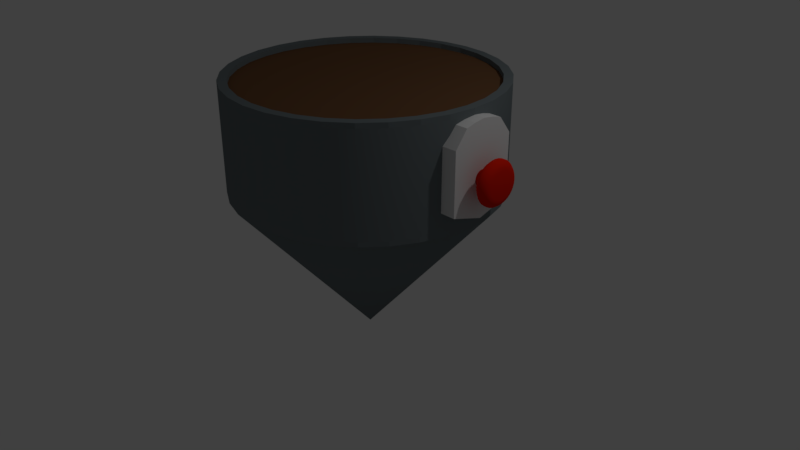 # Source: Pediestal2.blend  (saved by Blender 2.79.0; exported with 4.5.12 LTS)
import bpy
from mathutils import Matrix  # noqa: F401  (used for matrix-valued properties, if any)

bpy.ops.wm.read_factory_settings(use_empty=True)
scene = bpy.context.scene
scene.name = 'Scene'

# ---- collections
col_collection_1 = bpy.data.collections.new('Collection 1'); scene.collection.children.link(col_collection_1)

# ---- materials (node trees are filled in below, after node groups)
mat_material_001 = bpy.data.materials.new('Material.001')
mat_material_001.alpha_threshold = 0.0
mat_material_001.use_transparent_shadow = False
mat_material_001.diffuse_color = (0.1528, 0.1798, 0.1902, 1.0)
mat_material_001.roughness = 0.5
mat_material_001.specular_intensity = 0.0
mat_material_002 = bpy.data.materials.new('Material.002')
mat_material_002.alpha_threshold = 0.0
mat_material_002.use_transparent_shadow = False
mat_material_002.diffuse_color = (0.1626, 0.07843, 0.03687, 1.0)
mat_material_002.roughness = 0.5
mat_material_002.specular_intensity = 0.9369
mat_material_003 = bpy.data.materials.new('Material.003')
mat_material_003.alpha_threshold = 0.0
mat_material_003.use_transparent_shadow = False
mat_material_003.diffuse_color = (0.8, 0.01405, 0.002392, 1.0)
mat_material_003.roughness = 0.5
mat_material_003.specular_intensity = 0.0
mat_material = bpy.data.materials.new('Material')
mat_material.alpha_threshold = 0.0
mat_material.use_transparent_shadow = False
mat_material.roughness = 0.5
mat_material.line_color = (0.0, 0.0, 0.0, 1.0)

# ---- material node trees

# ---- world
world_world = bpy.data.worlds.new('World'); scene.world = world_world
world_world.color = (0.05088, 0.05088, 0.05088)
world_world.use_sun_shadow = False
world_world.sun_shadow_jitter_overblur = 0.0
world_world.cycles.sampling_method = 'MANUAL'

# ---- cameras
cam_camera = bpy.data.cameras.new('Camera')
cam_camera.clip_end = 100.0
cam_camera.lens = 35.0
cam_camera.sensor_width = 32.0
cam_camera.sensor_height = 18.0
cam_camera.ortho_scale = 7.314
cam_camera.dof.focus_distance = 0.0
cam_camera.dof.aperture_fstop = 128.0

# ---- lights
light_lamp = bpy.data.lights.new('Lamp', 'POINT')
light_lamp.transmission_factor = 0.0
light_lamp.cutoff_distance = 30.0
light_lamp.energy = 100.0
light_lamp.shadow_buffer_clip_start = 1.001
light_lamp.shadow_soft_size = 0.1
light_lamp.shadow_maximum_resolution = 0.006
light_lamp.use_absolute_resolution = True

# ---- meshes
me_cone = bpy.data.meshes.new('Cone')
me_cone.from_pydata([(-8.475e-08, 1.714, -1.0), (0.3343, 1.681, -1.0), (0.6558, 1.583, -1.0), (0.9521, 1.425, -1.0), (1.212, 1.212, -1.0), (1.425, 0.9521, -1.0), (1.583, 0.6558, -1.0), (1.681, 0.3343, -1.0), (1.714, -7.401e-08, -1.0), (1.681, -0.3343, -1.0), (1.583, -0.6558, -1.0), (1.425, -0.9521, -1.0), (1.212, -1.212, -1.0), (0.9521, -1.425, -1.0), (0.6558, -1.583, -1.0), (0.3343, -1.681, -1.0), (-6.431e-07, -1.714, -1.0), (-0.3343, -1.681, -1.0), (-0.6558, -1.583, -1.0), (-0.9521, -1.425, -1.0), (-1.212, -1.212, -1.0), (-1.425, -0.9521, -1.0), (-1.583, -0.6558, -1.0), (0.0, 0.0, 1.0), (-1.681, -0.3343, -1.0), (-1.714, 1.451e-06, -1.0), (-1.681, 0.3343, -1.0), (-1.583, 0.6558, -1.0), (-1.425, 0.9521, -1.0), (-1.212, 1.212, -1.0), (-0.9521, 1.425, -1.0), (-0.6558, 1.583, -1.0), (-0.3343, 1.681, -1.0), (6.213e-08, 1.714, -2.329), (0.3343, 1.681, -2.329), (0.6558, 1.583, -2.329), (0.9521, 1.425, -2.329), (1.212, 1.212, -2.329), (1.425, 0.9521, -2.329), (1.583, 0.6558, -2.329), (1.681, 0.3343, -2.329), (1.714, -7.401e-08, -2.329), (1.681, -0.3343, -2.329), (1.583, -0.6558, -2.329), (1.425, -0.9521, -2.329), (1.212, -1.212, -2.329), (0.9521, -1.425, -2.329), (0.6558, -1.583, -2.329), (0.3343, -1.681, -2.329), (-4.963e-07, -1.714, -2.329), (-0.3343, -1.681, -2.329), (-0.6558, -1.583, -2.329), (-0.9521, -1.425, -2.329), (-1.212, -1.212, -2.329), (-1.425, -0.9521, -2.329), (-1.583, -0.6558, -2.329), (-1.681, -0.3343, -2.329), (-1.714, 1.451e-06, -2.329), (-1.681, 0.3343, -2.329), (-1.583, 0.6558, -2.329), (-1.425, 0.9521, -2.329), (-1.212, 1.212, -2.329), (-0.9521, 1.425, -2.329), (-0.6558, 1.583, -2.329), (-0.3343, 1.681, -2.329), (7.666e-08, 1.601, -2.329), (0.3124, 1.57, -2.329), (0.6127, 1.479, -2.329), (0.8895, 1.331, -2.329), (1.132, 1.132, -2.329), (1.331, 0.8895, -2.329), (1.479, 0.6127, -2.329), (1.57, 0.3124, -2.329), (1.601, -5.127e-08, -2.329), (1.57, -0.3124, -2.329), (1.479, -0.6127, -2.329), (1.331, -0.8895, -2.329), (1.132, -1.132, -2.329), (0.8895, -1.331, -2.329), (0.6127, -1.479, -2.329), (0.3124, -1.57, -2.329), (-4.45e-07, -1.601, -2.329), (-0.3124, -1.57, -2.329), (-0.6127, -1.479, -2.329), (-0.8895, -1.331, -2.329), (-1.132, -1.132, -2.329), (-1.331, -0.8895, -2.329), (-1.479, -0.6127, -2.329), (-1.57, -0.3123, -2.329), (-1.601, 1.374e-06, -2.329), (-1.57, 0.3124, -2.329), (-1.479, 0.6127, -2.329), (-1.331, 0.8895, -2.329), (-1.132, 1.132, -2.329), (-0.8895, 1.331, -2.329), (-0.6127, 1.479, -2.329), (-0.3123, 1.57, -2.329), (6.213e-08, 1.714, -2.392), (0.3343, 1.681, -2.392), (0.6558, 1.583, -2.392), (0.9521, 1.425, -2.392), (1.212, 1.212, -2.392), (1.425, 0.9521, -2.392), (1.583, 0.6558, -2.392), (1.681, 0.3343, -2.392), (1.714, -7.401e-08, -2.392), (1.681, -0.3343, -2.392), (1.583, -0.6558, -2.392), (1.425, -0.9521, -2.392), (1.212, -1.212, -2.392), (0.9521, -1.425, -2.392), (0.6558, -1.583, -2.392), (0.3343, -1.681, -2.392), (-4.963e-07, -1.714, -2.392), (-0.3343, -1.681, -2.392), (-0.6558, -1.583, -2.392), (-0.9521, -1.425, -2.392), (-1.212, -1.212, -2.392), (-1.425, -0.9521, -2.392), (-1.583, -0.6558, -2.392), (-1.681, -0.3343, -2.392), (-1.714, 1.451e-06, -2.392), (-1.681, 0.3343, -2.392), (-1.583, 0.6558, -2.392), (-1.425, 0.9521, -2.392), (-1.212, 1.212, -2.392), (-0.9521, 1.425, -2.392), (-0.6558, 1.583, -2.392), (-0.3343, 1.681, -2.392), (7.666e-08, 1.601, -2.392), (0.3124, 1.57, -2.392), (0.6127, 1.479, -2.392), (0.8895, 1.331, -2.392), (1.132, 1.132, -2.392), (1.331, 0.8895, -2.392), (1.479, 0.6127, -2.392), (1.57, 0.3124, -2.392), (1.601, -5.127e-08, -2.392), (1.57, -0.3124, -2.392), (1.479, -0.6127, -2.392), (1.331, -0.8895, -2.392), (1.132, -1.132, -2.392), (0.8895, -1.331, -2.392), (0.6127, -1.479, -2.392), (0.3124, -1.57, -2.392), (-4.45e-07, -1.601, -2.392), (-0.3124, -1.57, -2.392), (-0.6127, -1.479, -2.392), (-0.8895, -1.331, -2.392), (-1.132, -1.132, -2.392), (-1.331, -0.8895, -2.392), (-1.479, -0.6127, -2.392), (-1.57, -0.3123, -2.392), (-1.601, 1.374e-06, -2.392), (-1.57, 0.3124, -2.392), (-1.479, 0.6127, -2.392), (-1.331, 0.8895, -2.392), (-1.132, 1.132, -2.392), (-0.8895, 1.331, -2.392), (-0.6127, 1.479, -2.392), (-0.3123, 1.57, -2.392), (0.9521, 1.425, -1.057), (0.6558, 1.583, -1.057), (1.583, -0.6558, -1.057), (1.681, -0.3343, -1.057), (-1.681, -0.3343, -1.057), (-1.583, -0.6558, -1.057), (-0.3343, -1.681, -1.057), (-6.369e-07, -1.714, -1.057), (-0.6558, 1.583, -1.057), (-0.9521, 1.425, -1.057), (1.212, 1.212, -1.057), (1.425, -0.9521, -1.057), (-1.714, 1.451e-06, -1.057), (-0.6558, -1.583, -1.057), (-0.3343, 1.681, -1.057), (1.425, 0.9521, -1.057), (-7.847e-08, 1.714, -1.057), (1.212, -1.212, -1.057), (-1.681, 0.3343, -1.057), (-0.9521, -1.425, -1.057), (1.583, 0.6558, -1.057), (0.9521, -1.425, -1.057), (-1.583, 0.6558, -1.057), (-1.212, -1.212, -1.057), (1.681, 0.3343, -1.057), (0.3343, 1.681, -1.057), (0.6558, -1.583, -1.057), (-1.425, 0.9521, -1.057), (-1.425, -0.9521, -1.057), (1.714, -7.401e-08, -1.057), (0.3343, -1.681, -1.057), (-1.212, 1.212, -1.057)], [], [(0, 23, 1), (1, 23, 2), (2, 23, 3), (3, 23, 4), (4, 23, 5), (5, 23, 6), (6, 23, 7), (7, 23, 8), (8, 23, 9), (9, 23, 10), (10, 23, 11), (11, 23, 12), (12, 23, 13), (13, 23, 14), (14, 23, 15), (15, 23, 16), (16, 23, 17), (17, 23, 18), (18, 23, 19), (19, 23, 20), (20, 23, 21), (21, 23, 22), (22, 23, 24), (24, 23, 25), (25, 23, 26), (26, 23, 27), (27, 23, 28), (28, 23, 29), (29, 23, 30), (30, 23, 31), (31, 23, 32), (32, 23, 0), (162, 161, 36, 35), (72, 71, 135, 136), (164, 163, 43, 42), (166, 165, 56, 55), (168, 167, 50, 49), (170, 169, 63, 62), (161, 171, 37, 36), (163, 172, 44, 43), (165, 173, 57, 56), (167, 174, 51, 50), (169, 175, 64, 63), (171, 176, 38, 37), (175, 177, 33, 64), (172, 178, 45, 44), (173, 179, 58, 57), (174, 180, 52, 51), (176, 181, 39, 38), (178, 182, 46, 45), (179, 183, 59, 58), (180, 184, 53, 52), (181, 185, 40, 39), (177, 186, 34, 33), (182, 187, 47, 46), (183, 188, 60, 59), (184, 189, 54, 53), (185, 190, 41, 40), (187, 191, 48, 47), (188, 192, 61, 60), (189, 166, 55, 54), (186, 162, 35, 34), (190, 164, 42, 41), (191, 168, 49, 48), (192, 170, 62, 61), (65, 66, 67, 68, 69, 70, 71, 72, 73, 74, 75, 76, 77, 78, 79, 80, 81, 82, 83, 84, 85, 86, 87, 88, 89, 90, 91, 92, 93, 94, 95, 96), (50, 51, 115, 114), (71, 70, 134, 135), (65, 96, 160, 129), (49, 50, 114, 113), (70, 69, 133, 134), (96, 95, 159, 160), (48, 49, 113, 112), (69, 68, 132, 133), (95, 94, 158, 159), (47, 48, 112, 111), (68, 67, 131, 132), (94, 93, 157, 158), (46, 47, 111, 110), (67, 66, 130, 131), (93, 92, 156, 157), (45, 46, 110, 109), (66, 65, 129, 130), (92, 91, 155, 156), (44, 45, 109, 108), (91, 90, 154, 155), (43, 44, 108, 107), (90, 89, 153, 154), (42, 43, 107, 106), (89, 88, 152, 153), (41, 42, 106, 105), (88, 87, 151, 152), (40, 41, 105, 104), (87, 86, 150, 151), (39, 40, 104, 103), (86, 85, 149, 150), (38, 39, 103, 102), (105, 106, 138, 137), (119, 120, 152, 151), (106, 107, 139, 138), (120, 121, 153, 152), (107, 108, 140, 139), (121, 122, 154, 153), (108, 109, 141, 140), (122, 123, 155, 154), (109, 110, 142, 141), (123, 124, 156, 155), (110, 111, 143, 142), (97, 98, 130, 129), (124, 125, 157, 156), (111, 112, 144, 143), (98, 99, 131, 130), (125, 126, 158, 157), (112, 113, 145, 144), (99, 100, 132, 131), (126, 127, 159, 158), (113, 114, 146, 145), (100, 101, 133, 132), (127, 128, 160, 159), (114, 115, 147, 146), (101, 102, 134, 133), (128, 97, 129, 160), (115, 116, 148, 147), (102, 103, 135, 134), (116, 117, 149, 148), (103, 104, 136, 135), (117, 118, 150, 149), (104, 105, 137, 136), (118, 119, 151, 150), (51, 52, 116, 115), (73, 72, 136, 137), (52, 53, 117, 116), (74, 73, 137, 138), (53, 54, 118, 117), (75, 74, 138, 139), (54, 55, 119, 118), (76, 75, 139, 140), (55, 56, 120, 119), (77, 76, 140, 141), (56, 57, 121, 120), (78, 77, 141, 142), (57, 58, 122, 121), (79, 78, 142, 143), (58, 59, 123, 122), (80, 79, 143, 144), (59, 60, 124, 123), (33, 34, 98, 97), (81, 80, 144, 145), (60, 61, 125, 124), (34, 35, 99, 98), (82, 81, 145, 146), (61, 62, 126, 125), (35, 36, 100, 99), (83, 82, 146, 147), (62, 63, 127, 126), (36, 37, 101, 100), (84, 83, 147, 148), (63, 64, 128, 127), (37, 38, 102, 101), (85, 84, 148, 149), (64, 33, 97, 128), (29, 30, 170, 192), (15, 16, 168, 191), (8, 9, 164, 190), (1, 2, 162, 186), (21, 22, 166, 189), (28, 29, 192, 188), (14, 15, 191, 187), (7, 8, 190, 185), (20, 21, 189, 184), (27, 28, 188, 183), (13, 14, 187, 182), (0, 1, 186, 177), (6, 7, 185, 181), (19, 20, 184, 180), (26, 27, 183, 179), (12, 13, 182, 178), (5, 6, 181, 176), (18, 19, 180, 174), (25, 26, 179, 173), (11, 12, 178, 172), (32, 0, 177, 175), (4, 5, 176, 171), (31, 32, 175, 169), (17, 18, 174, 167), (24, 25, 173, 165), (10, 11, 172, 163), (3, 4, 171, 161), (30, 31, 169, 170), (16, 17, 167, 168), (22, 24, 165, 166), (9, 10, 163, 164), (2, 3, 161, 162)])
me_cone.polygons.foreach_set('use_smooth', [1, 1, 1, 1, 1, 1, 1, 1, 1, 1, 1, 1, 1, 1, 1, 1, 1, 1, 1, 1, 1, 1, 1, 1, 1, 1, 1, 1, 1, 1, 1, 1, 1, 0, 1, 1, 1, 1, 1, 1, 1, 1, 1, 1, 1, 1, 1, 1, 1, 1, 1, 1, 1, 1, 1, 1, 1, 1, 1, 1, 1, 1, 1, 1, 1, 0, 0, 0, 0, 0, 0, 0, 0, 0, 0, 0, 0, 0, 0, 0, 0, 0, 0, 0, 0, 0, 0, 0, 0, 0, 0, 0, 0, 0, 0, 0, 0, 0, 0, 0, 0, 0, 0, 0, 0, 0, 0, 0, 0, 0, 0, 0, 0, 0, 0, 0, 0, 0, 0, 0, 0, 0, 0, 0, 0, 0, 0, 0, 0, 0, 0, 0, 0, 0, 0, 0, 0, 0, 0, 0, 0, 0, 0, 0, 0, 0, 0, 0, 0, 0, 0, 0, 0, 0, 0, 0, 0, 0, 0, 0, 0, 0, 0, 0, 0, 0, 0, 0, 0, 0, 0, 0, 0, 0, 0, 0, 0, 0, 0, 0, 0, 0, 0, 0, 0, 0, 0, 0, 0, 0, 0, 0, 0])
me_cone.polygons.foreach_set('material_index', [0, 0, 0, 0, 0, 0, 0, 0, 0, 0, 0, 0, 0, 0, 0, 0, 0, 0, 0, 0, 0, 0, 0, 0, 0, 0, 0, 0, 0, 0, 0, 0, 0, 0, 0, 0, 0, 0, 0, 0, 0, 0, 0, 0, 0, 0, 0, 0, 0, 0, 0, 0, 0, 0, 0, 0, 0, 0, 0, 0, 0, 0, 0, 0, 0, 1, 0, 0, 0, 0, 0, 0, 0, 0, 0, 0, 0, 0, 0, 0, 0, 0, 0, 0, 0, 0, 0, 0, 0, 0, 0, 0, 0, 0, 0, 0, 0, 0, 0, 0, 0, 0, 0, 0, 0, 0, 0, 0, 0, 0, 0, 0, 0, 0, 0, 0, 0, 0, 0, 0, 0, 0, 0, 0, 0, 0, 0, 0, 0, 0, 0, 0, 0, 0, 0, 0, 0, 0, 0, 0, 0, 0, 0, 0, 0, 0, 0, 0, 0, 0, 0, 0, 0, 0, 0, 0, 0, 0, 0, 0, 0, 0, 0, 0, 0, 0, 0, 0, 0, 0, 0, 0, 0, 0, 0, 0, 0, 0, 0, 0, 0, 0, 0, 0, 0, 0, 0, 0, 0, 0, 0, 0, 0])
me_cone.materials.append(mat_material_001)
me_cone.materials.append(mat_material_002)
me_cone.use_remesh_preserve_volume = False
me_cone.use_remesh_preserve_attributes = False
me_cone.use_mirror_vertex_groups = False
me_cone.update()
me_cylinder = bpy.data.meshes.new('Cylinder')
me_cylinder.from_pydata([(7.075e-08, 0.5687, -0.4055), (3.358e-06, 0.4, -0.04738), (0.1109, 0.5578, -0.4055), (0.07804, 0.3923, -0.04738), (0.2176, 0.5254, -0.4055), (0.1531, 0.3696, -0.04738), (0.3159, 0.4728, -0.4055), (0.2222, 0.3326, -0.04738), (0.4021, 0.4021, -0.4055), (0.2828, 0.2828, -0.04738), (0.4728, 0.3159, -0.4055), (0.3326, 0.2222, -0.04738), (0.5254, 0.2176, -0.4055), (0.3696, 0.1531, -0.04738), (0.5578, 0.1109, -0.4055), (0.3923, 0.07804, -0.04738), (0.5687, 1.766e-07, -0.4055), (0.4, 2.213e-07, -0.04738), (0.5578, -0.1109, -0.4055), (0.3923, -0.07804, -0.04738), (0.5254, -0.2176, -0.4055), (0.3696, -0.1531, -0.04738), (0.4728, -0.3159, -0.4055), (0.3326, -0.2222, -0.04738), (0.4021, -0.4021, -0.4055), (0.2828, -0.2828, -0.04738), (0.3159, -0.4728, -0.4055), (0.2222, -0.3326, -0.04738), (0.2176, -0.5254, -0.4055), (0.1531, -0.3696, -0.04738), (0.1109, -0.5578, -0.4055), (0.07804, -0.3923, -0.04738), (-1.146e-07, -0.5687, -0.4055), (3.228e-06, -0.4, -0.04738), (-0.1109, -0.5578, -0.4055), (-0.07803, -0.3923, -0.04738), (-0.2176, -0.5254, -0.4055), (-0.1531, -0.3696, -0.04738), (-0.3159, -0.4728, -0.4055), (-0.2222, -0.3326, -0.04738), (-0.4021, -0.4021, -0.4055), (-0.2828, -0.2828, -0.04738), (-0.4728, -0.3159, -0.4055), (-0.3326, -0.2222, -0.04738), (-0.5254, -0.2176, -0.4055), (-0.3695, -0.1531, -0.04738), (-0.5578, -0.1109, -0.4055), (-0.3923, -0.07804, -0.04738), (-0.5687, 6.828e-07, -0.4055), (-0.4, 5.773e-07, -0.04738), (-0.5578, 0.1109, -0.4055), (-0.3923, 0.07804, -0.04738), (-0.5254, 0.2176, -0.4055), (-0.3695, 0.1531, -0.04738), (-0.4728, 0.3159, -0.4055), (-0.3326, 0.2222, -0.04738), (-0.4021, 0.4021, -0.4055), (-0.2828, 0.2828, -0.04738), (-0.3159, 0.4728, -0.4055), (-0.2222, 0.3326, -0.04738), (-0.2176, 0.5254, -0.4055), (-0.1531, 0.3696, -0.04738), (-0.1109, 0.5578, -0.4055), (-0.07803, 0.3923, -0.04738), (1.695e-06, 0.6495, -0.2264), (0.1267, 0.6371, -0.2264), (0.2486, 0.6001, -0.2264), (0.3609, 0.5401, -0.2264), (0.4593, 0.4593, -0.2264), (0.5401, 0.3609, -0.2264), (0.6001, 0.2486, -0.2264), (0.6371, 0.1267, -0.2264), (0.6495, 1.529e-07, -0.2264), (0.6371, -0.1267, -0.2264), (0.6001, -0.2486, -0.2264), (0.5401, -0.3609, -0.2264), (0.4593, -0.4593, -0.2264), (0.3609, -0.5401, -0.2264), (0.2486, -0.6001, -0.2264), (0.1267, -0.6371, -0.2264), (1.484e-06, -0.6495, -0.2264), (-0.1267, -0.6371, -0.2264), (-0.2486, -0.6001, -0.2264), (-0.3609, -0.5401, -0.2264), (-0.4593, -0.4593, -0.2264), (-0.5401, -0.3609, -0.2264), (-0.6001, -0.2486, -0.2264), (-0.6371, -0.1267, -0.2264), (-0.6495, 7.31e-07, -0.2264), (-0.6371, 0.1267, -0.2264), (-0.6001, 0.2486, -0.2264), (-0.5401, 0.3609, -0.2264), (-0.4593, 0.4593, -0.2264), (-0.3609, 0.5401, -0.2264), (-0.2486, 0.6001, -0.2264), (-0.1267, 0.6371, -0.2264), (2.524e-06, 0.5865, -0.1369), (0.1144, 0.5752, -0.1369), (0.2245, 0.5419, -0.1369), (0.3259, 0.4877, -0.1369), (0.4147, 0.4147, -0.1369), (0.4877, 0.3258, -0.1369), (0.5419, 0.2244, -0.1369), (0.5752, 0.1144, -0.1369), (0.5865, 1.699e-07, -0.1369), (0.5752, -0.1144, -0.1369), (0.5419, -0.2244, -0.1369), (0.4877, -0.3258, -0.1369), (0.4147, -0.4147, -0.1369), (0.3259, -0.4877, -0.1369), (0.2245, -0.5419, -0.1369), (0.1144, -0.5752, -0.1369), (2.332e-06, -0.5865, -0.1369), (-0.1144, -0.5752, -0.1369), (-0.2244, -0.5419, -0.1369), (-0.3258, -0.4877, -0.1369), (-0.4147, -0.4147, -0.1369), (-0.4877, -0.3258, -0.1369), (-0.5419, -0.2244, -0.1369), (-0.5752, -0.1144, -0.1369), (-0.5865, 6.919e-07, -0.1369), (-0.5752, 0.1144, -0.1369), (-0.5419, 0.2244, -0.1369), (-0.4877, 0.3258, -0.1369), (-0.4147, 0.4147, -0.1369), (-0.3258, 0.4877, -0.1369), (-0.2244, 0.5419, -0.1369), (-0.1144, 0.5752, -0.1369), (2.936e-06, 0.5367, -0.09229), (0.1047, 0.5264, -0.09229), (0.2054, 0.4959, -0.09229), (0.2982, 0.4463, -0.09229), (0.3795, 0.3795, -0.09229), (0.4463, 0.2982, -0.09229), (0.4959, 0.2054, -0.09229), (0.5264, 0.1047, -0.09229), (0.5367, 1.833e-07, -0.09229), (0.5264, -0.1047, -0.09229), (0.4959, -0.2054, -0.09229), (0.4463, -0.2982, -0.09229), (0.3795, -0.3795, -0.09229), (0.2982, -0.4463, -0.09229), (0.2054, -0.4959, -0.09229), (0.1047, -0.5264, -0.09229), (2.761e-06, -0.5367, -0.09229), (-0.1047, -0.5264, -0.09229), (-0.2054, -0.4959, -0.09229), (-0.2982, -0.4463, -0.09229), (-0.3795, -0.3795, -0.09229), (-0.4463, -0.2982, -0.09229), (-0.4959, -0.2054, -0.09229), (-0.5264, -0.1047, -0.09229), (-0.5367, 6.61e-07, -0.09229), (-0.5264, 0.1047, -0.09229), (-0.4959, 0.2054, -0.09229), (-0.4463, 0.2982, -0.09229), (-0.3795, 0.3795, -0.09229), (-0.2982, 0.4463, -0.09229), (-0.2054, 0.4959, -0.09229), (-0.1047, 0.5264, -0.09229), (3.145e-06, 0.484, -0.06984), (0.09442, 0.4747, -0.06984), (0.1852, 0.4471, -0.06984), (0.2689, 0.4024, -0.06984), (0.3422, 0.3422, -0.06984), (0.4024, 0.2689, -0.06984), (0.4471, 0.1852, -0.06984), (0.4747, 0.09442, -0.06984), (0.484, 1.98e-07, -0.06984), (0.4747, -0.09442, -0.06984), (0.4471, -0.1852, -0.06984), (0.4024, -0.2689, -0.06984), (0.3422, -0.3422, -0.06984), (0.2689, -0.4024, -0.06984), (0.1852, -0.4471, -0.06984), (0.09442, -0.4747, -0.06984), (2.988e-06, -0.484, -0.06984), (-0.09442, -0.4747, -0.06984), (-0.1852, -0.4471, -0.06984), (-0.2689, -0.4024, -0.06984), (-0.3422, -0.3422, -0.06984), (-0.4024, -0.2689, -0.06984), (-0.4471, -0.1852, -0.06984), (-0.4747, -0.09442, -0.06984), (-0.484, 6.288e-07, -0.06984), (-0.4747, 0.09442, -0.06984), (-0.4471, 0.1852, -0.06984), (-0.4024, 0.2689, -0.06984), (-0.3422, 0.3422, -0.06984), (-0.2689, 0.4024, -0.06984), (-0.1852, 0.4471, -0.06984), (-0.09441, 0.4747, -0.06984), (0.1262, 0.6343, -0.3159), (0.2475, 0.5975, -0.3159), (0.3593, 0.5377, -0.3159), (0.4573, 0.4573, -0.3159), (0.5377, 0.3593, -0.3159), (0.5975, 0.2475, -0.3159), (0.6343, 0.1262, -0.3159), (0.6467, 1.54e-07, -0.3159), (0.6343, -0.1262, -0.3159), (0.5975, -0.2475, -0.3159), (0.5377, -0.3593, -0.3159), (0.4573, -0.4573, -0.3159), (0.3593, -0.5377, -0.3159), (0.2475, -0.5975, -0.3159), (0.1262, -0.6343, -0.3159), (6.666e-07, -0.6467, -0.3159), (-0.1262, -0.6343, -0.3159), (-0.2475, -0.5975, -0.3159), (-0.3593, -0.5377, -0.3159), (-0.4573, -0.4573, -0.3159), (-0.5377, -0.3593, -0.3159), (-0.5975, -0.2475, -0.3159), (-0.6343, -0.1262, -0.3159), (-0.6467, 7.296e-07, -0.3159), (-0.6343, 0.1262, -0.3159), (-0.5975, 0.2475, -0.3159), (-0.5377, 0.3593, -0.3159), (-0.4573, 0.4573, -0.3159), (-0.3593, 0.5377, -0.3159), (-0.2475, 0.5975, -0.3159), (-0.1262, 0.6343, -0.3159), (8.773e-07, 0.6467, -0.3159), (9.323e-08, 0.2385, -0.4055), (0.04652, 0.2339, -0.4055), (0.09126, 0.2203, -0.4055), (0.1325, 0.1983, -0.4055), (0.1686, 0.1686, -0.4055), (0.1983, 0.1325, -0.4055), (0.2203, 0.09126, -0.4055), (0.2339, 0.04652, -0.4055), (0.2385, 2.635e-07, -0.4055), (0.2339, -0.04652, -0.4055), (0.2203, -0.09126, -0.4055), (0.1983, -0.1325, -0.4055), (0.1686, -0.1686, -0.4055), (0.1325, -0.1983, -0.4055), (0.09126, -0.2203, -0.4055), (0.04652, -0.2339, -0.4055), (1.552e-08, -0.2385, -0.4055), (-0.04652, -0.2339, -0.4055), (-0.09126, -0.2203, -0.4055), (-0.1325, -0.1983, -0.4055), (-0.1686, -0.1686, -0.4055), (-0.1983, -0.1325, -0.4055), (-0.2203, -0.09126, -0.4055), (-0.2339, -0.04652, -0.4055), (-0.2385, 4.757e-07, -0.4055), (-0.2339, 0.04653, -0.4055), (-0.2203, 0.09126, -0.4055), (-0.1983, 0.1325, -0.4055), (-0.1686, 0.1686, -0.4055), (-0.1325, 0.1983, -0.4055), (-0.09126, 0.2203, -0.4055), (-0.04652, 0.2339, -0.4055), (2.732e-06, 0.2385, -1.069), (0.04653, 0.2339, -1.069), (0.09126, 0.2203, -1.069), (0.1325, 0.1983, -1.069), (0.1686, 0.1686, -1.069), (0.1983, 0.1325, -1.069), (0.2203, 0.09126, -1.069), (0.2339, 0.04652, -1.069), (0.2385, 2.635e-07, -1.069), (0.2339, -0.04652, -1.069), (0.2203, -0.09126, -1.069), (0.1983, -0.1325, -1.069), (0.1686, -0.1686, -1.069), (0.1325, -0.1983, -1.069), (0.09126, -0.2203, -1.069), (0.04653, -0.2339, -1.069), (2.654e-06, -0.2385, -1.069), (-0.04652, -0.2339, -1.069), (-0.09126, -0.2203, -1.069), (-0.1325, -0.1983, -1.069), (-0.1686, -0.1686, -1.069), (-0.1983, -0.1325, -1.069), (-0.2203, -0.09126, -1.069), (-0.2339, -0.04652, -1.069), (-0.2385, 4.757e-07, -1.069), (-0.2339, 0.04653, -1.069), (-0.2203, 0.09126, -1.069), (-0.1983, 0.1325, -1.069), (-0.1686, 0.1686, -1.069), (-0.1325, 0.1983, -1.069), (-0.09126, 0.2203, -1.069), (-0.04652, 0.2339, -1.069)], [], [(160, 1, 3, 161), (161, 3, 5, 162), (162, 5, 7, 163), (163, 7, 9, 164), (164, 9, 11, 165), (165, 11, 13, 166), (166, 13, 15, 167), (167, 15, 17, 168), (168, 17, 19, 169), (169, 19, 21, 170), (170, 21, 23, 171), (171, 23, 25, 172), (172, 25, 27, 173), (173, 27, 29, 174), (174, 29, 31, 175), (175, 31, 33, 176), (176, 33, 35, 177), (177, 35, 37, 178), (178, 37, 39, 179), (179, 39, 41, 180), (180, 41, 43, 181), (181, 43, 45, 182), (182, 45, 47, 183), (183, 47, 49, 184), (184, 49, 51, 185), (185, 51, 53, 186), (186, 53, 55, 187), (187, 55, 57, 188), (188, 57, 59, 189), (189, 59, 61, 190), (3, 1, 63, 61, 59, 57, 55, 53, 51, 49, 47, 45, 43, 41, 39, 37, 35, 33, 31, 29, 27, 25, 23, 21, 19, 17, 15, 13, 11, 9, 7, 5), (190, 61, 63, 191), (191, 63, 1, 160), (8, 10, 229, 228), (222, 95, 64, 223), (221, 94, 95, 222), (220, 93, 94, 221), (219, 92, 93, 220), (218, 91, 92, 219), (217, 90, 91, 218), (216, 89, 90, 217), (215, 88, 89, 216), (214, 87, 88, 215), (213, 86, 87, 214), (212, 85, 86, 213), (211, 84, 85, 212), (210, 83, 84, 211), (209, 82, 83, 210), (208, 81, 82, 209), (207, 80, 81, 208), (206, 79, 80, 207), (205, 78, 79, 206), (204, 77, 78, 205), (203, 76, 77, 204), (202, 75, 76, 203), (201, 74, 75, 202), (200, 73, 74, 201), (199, 72, 73, 200), (198, 71, 72, 199), (197, 70, 71, 198), (196, 69, 70, 197), (195, 68, 69, 196), (194, 67, 68, 195), (193, 66, 67, 194), (192, 65, 66, 193), (223, 64, 65, 192), (95, 127, 96, 64), (94, 126, 127, 95), (93, 125, 126, 94), (92, 124, 125, 93), (91, 123, 124, 92), (90, 122, 123, 91), (89, 121, 122, 90), (88, 120, 121, 89), (87, 119, 120, 88), (86, 118, 119, 87), (85, 117, 118, 86), (84, 116, 117, 85), (83, 115, 116, 84), (82, 114, 115, 83), (81, 113, 114, 82), (80, 112, 113, 81), (79, 111, 112, 80), (78, 110, 111, 79), (77, 109, 110, 78), (76, 108, 109, 77), (75, 107, 108, 76), (74, 106, 107, 75), (73, 105, 106, 74), (72, 104, 105, 73), (71, 103, 104, 72), (70, 102, 103, 71), (69, 101, 102, 70), (68, 100, 101, 69), (67, 99, 100, 68), (66, 98, 99, 67), (65, 97, 98, 66), (64, 96, 97, 65), (127, 159, 128, 96), (126, 158, 159, 127), (125, 157, 158, 126), (124, 156, 157, 125), (123, 155, 156, 124), (122, 154, 155, 123), (121, 153, 154, 122), (120, 152, 153, 121), (119, 151, 152, 120), (118, 150, 151, 119), (117, 149, 150, 118), (116, 148, 149, 117), (115, 147, 148, 116), (114, 146, 147, 115), (113, 145, 146, 114), (112, 144, 145, 113), (111, 143, 144, 112), (110, 142, 143, 111), (109, 141, 142, 110), (108, 140, 141, 109), (107, 139, 140, 108), (106, 138, 139, 107), (105, 137, 138, 106), (104, 136, 137, 105), (103, 135, 136, 104), (102, 134, 135, 103), (101, 133, 134, 102), (100, 132, 133, 101), (99, 131, 132, 100), (98, 130, 131, 99), (97, 129, 130, 98), (96, 128, 129, 97), (159, 191, 160, 128), (158, 190, 191, 159), (157, 189, 190, 158), (156, 188, 189, 157), (155, 187, 188, 156), (154, 186, 187, 155), (153, 185, 186, 154), (152, 184, 185, 153), (151, 183, 184, 152), (150, 182, 183, 151), (149, 181, 182, 150), (148, 180, 181, 149), (147, 179, 180, 148), (146, 178, 179, 147), (145, 177, 178, 146), (144, 176, 177, 145), (143, 175, 176, 144), (142, 174, 175, 143), (141, 173, 174, 142), (140, 172, 173, 141), (139, 171, 172, 140), (138, 170, 171, 139), (137, 169, 170, 138), (136, 168, 169, 137), (135, 167, 168, 136), (134, 166, 167, 135), (133, 165, 166, 134), (132, 164, 165, 133), (131, 163, 164, 132), (130, 162, 163, 131), (129, 161, 162, 130), (128, 160, 161, 129), (0, 223, 192, 2), (2, 192, 193, 4), (4, 193, 194, 6), (6, 194, 195, 8), (8, 195, 196, 10), (10, 196, 197, 12), (12, 197, 198, 14), (14, 198, 199, 16), (16, 199, 200, 18), (18, 200, 201, 20), (20, 201, 202, 22), (22, 202, 203, 24), (24, 203, 204, 26), (26, 204, 205, 28), (28, 205, 206, 30), (30, 206, 207, 32), (32, 207, 208, 34), (34, 208, 209, 36), (36, 209, 210, 38), (38, 210, 211, 40), (40, 211, 212, 42), (42, 212, 213, 44), (44, 213, 214, 46), (46, 214, 215, 48), (48, 215, 216, 50), (50, 216, 217, 52), (52, 217, 218, 54), (54, 218, 219, 56), (56, 219, 220, 58), (58, 220, 221, 60), (60, 221, 222, 62), (62, 222, 223, 0), (250, 251, 283, 282), (26, 28, 238, 237), (44, 46, 247, 246), (0, 2, 225, 224), (62, 0, 224, 255), (18, 20, 234, 233), (36, 38, 243, 242), (54, 56, 252, 251), (10, 12, 230, 229), (28, 30, 239, 238), (46, 48, 248, 247), (2, 4, 226, 225), (20, 22, 235, 234), (38, 40, 244, 243), (56, 58, 253, 252), (12, 14, 231, 230), (30, 32, 240, 239), (48, 50, 249, 248), (4, 6, 227, 226), (22, 24, 236, 235), (40, 42, 245, 244), (58, 60, 254, 253), (14, 16, 232, 231), (32, 34, 241, 240), (50, 52, 250, 249), (6, 8, 228, 227), (24, 26, 237, 236), (42, 44, 246, 245), (60, 62, 255, 254), (16, 18, 233, 232), (34, 36, 242, 241), (52, 54, 251, 250), (256, 257, 258, 259, 260, 261, 262, 263, 264, 265, 266, 267, 268, 269, 270, 271, 272, 273, 274, 275, 276, 277, 278, 279, 280, 281, 282, 283, 284, 285, 286, 287), (237, 238, 270, 269), (224, 225, 257, 256), (251, 252, 284, 283), (238, 239, 271, 270), (225, 226, 258, 257), (252, 253, 285, 284), (239, 240, 272, 271), (226, 227, 259, 258), (253, 254, 286, 285), (240, 241, 273, 272), (227, 228, 260, 259), (254, 255, 287, 286), (241, 242, 274, 273), (228, 229, 261, 260), (255, 224, 256, 287), (242, 243, 275, 274), (229, 230, 262, 261), (243, 244, 276, 275), (230, 231, 263, 262), (244, 245, 277, 276), (231, 232, 264, 263), (245, 246, 278, 277), (232, 233, 265, 264), (246, 247, 279, 278), (233, 234, 266, 265), (247, 248, 280, 279), (234, 235, 267, 266), (248, 249, 281, 280), (235, 236, 268, 267), (249, 250, 282, 281), (236, 237, 269, 268)])
me_cylinder.polygons.foreach_set('use_smooth', [True] * 258)
me_cylinder.materials.append(mat_material_003)
me_cylinder.use_remesh_preserve_volume = False
me_cylinder.use_remesh_preserve_attributes = False
me_cylinder.use_mirror_vertex_groups = False
me_cylinder.update()
me_cube = bpy.data.meshes.new('Cube')
me_cube.from_pydata([(-0.3721, 1.0, -0.8411), (-0.3721, -1.0, -0.8411), (-1.0, -1.0, -0.8411), (-1.0, 1.0, -0.8411), (-0.3721, 1.0, 1.0), (-0.3721, -1.0, 1.0), (-1.0, -1.0, 1.0), (-1.0, 1.0, 1.0), (-0.3721, 0.6211, 1.495), (-0.3721, -0.6211, 1.495), (-1.0, 0.6211, 1.495), (-1.0, -0.6211, 1.495), (-0.3721, 0.3339, 1.573), (-0.3721, -0.3339, 1.573), (-1.0, 0.3339, 1.573), (-1.0, -0.3339, 1.573), (-0.3721, -5.96e-08, -1.143), (-1.0, 2.98e-07, -1.143), (-0.3721, -5.364e-07, 1.0), (-1.0, 1.788e-07, 1.0), (-0.3721, -3.576e-07, 1.495), (-1.0, 1.192e-07, 1.495), (-0.3721, -2.384e-07, 1.622), (-1.0, 0.0, 1.622), (-0.3721, 1.0, 0.0), (-0.3721, -1.0, 0.0), (-1.0, -1.0, 0.0), (-1.0, 1.0, 0.0), (-1.0, 2.384e-07, -0.07159), (-0.3721, -2.98e-07, -0.07159)], [], [(16, 1, 2, 17), (6, 5, 9, 11), (29, 18, 5, 25), (25, 5, 6, 26), (28, 19, 7, 27), (24, 0, 3, 27), (11, 9, 13, 15), (18, 4, 8, 20), (19, 6, 11, 21), (4, 7, 10, 8), (22, 23, 15, 13), (20, 8, 12, 22), (21, 11, 15, 23), (8, 10, 14, 12), (10, 21, 23, 14), (9, 20, 22, 13), (12, 14, 23, 22), (7, 19, 21, 10), (5, 18, 20, 9), (26, 6, 19, 28), (24, 4, 18, 29), (0, 16, 17, 3), (0, 24, 29, 16), (2, 26, 28, 17), (4, 24, 27, 7), (17, 28, 27, 3), (1, 25, 26, 2), (16, 29, 25, 1)])
me_cube.materials.append(mat_material)
me_cube.use_remesh_preserve_volume = False
me_cube.use_remesh_preserve_attributes = False
me_cube.use_mirror_vertex_groups = False
me_cube.update()

# ---- objects
ob_cone = bpy.data.objects.new('Cone', me_cone)
ob_cylinder = bpy.data.objects.new('Cylinder', me_cylinder)
ob_cube = bpy.data.objects.new('Cube', me_cube)
ob_lamp = bpy.data.objects.new('Lamp', light_lamp)
ob_camera = bpy.data.objects.new('Camera', cam_camera)

# ---- transforms, parenting, visibility, modifiers, constraints
ob_cone.location = (0.0, 0.0, 0.0)
ob_cone.rotation_euler = (3.142, -0.0, 0.0)
ob_cone.lineart.crease_threshold = 0.0
ob_cylinder.location = (2.15, 0.0, 1.642)
ob_cylinder.rotation_euler = (-0.0, 1.571, -0.0)
ob_cylinder.scale = (0.4155, 0.4155, 0.4155)
ob_cylinder.lineart.crease_threshold = 0.0
ob_cube.location = (2.0, 0.0, 1.642)
ob_cube.scale = (0.4155, 0.4155, 0.4155)
ob_cube.lock_rotations_4d = False
ob_cube.empty_display_type = 'ARROWS'
ob_cube.lineart.crease_threshold = 0.0
ob_lamp.location = (4.076, 1.005, 5.904)
ob_lamp.rotation_euler = (0.6503, 0.05522, 1.866)
ob_lamp.lock_rotations_4d = False
ob_lamp.empty_display_type = 'ARROWS'
ob_lamp.color = (0.0, 0.0, 0.0, 0.0)
ob_lamp.lineart.crease_threshold = 0.0
ob_camera.location = (7.481, -6.508, 5.344)
ob_camera.rotation_euler = (1.109, 0.0, 0.8149)
ob_camera.lock_rotations_4d = False
ob_camera.empty_display_type = 'ARROWS'
ob_camera.color = (0.0, 0.0, 0.0, 0.0)
ob_camera.display_type = 'WIRE'
ob_camera.lineart.crease_threshold = 0.0

# ---- collection membership
col_collection_1.objects.link(ob_cone)
col_collection_1.objects.link(ob_cylinder)
col_collection_1.objects.link(ob_cube)
col_collection_1.objects.link(ob_lamp)
col_collection_1.objects.link(ob_camera)

# ---- scene / render settings (as saved in the file)
scene.camera = ob_camera
scene.frame_start = 1; scene.frame_end = 250; scene.frame_set(1)
scene.render.engine = 'BLENDER_EEVEE_NEXT'
scene.render.resolution_percentage = 50
scene.render.dither_intensity = 0.0
scene.cycles.use_denoising = False
scene.cycles.samples = 128
scene.cycles.sampling_pattern = 'TABULATED_SOBOL'
scene.cycles.use_adaptive_sampling = False
scene.cycles.use_light_tree = False
scene.cycles.blur_glossy = 0.0
scene.cycles.sample_clamp_indirect = 0.0
scene.view_settings.view_transform = 'Standard'
bpy.context.view_layer.update()
